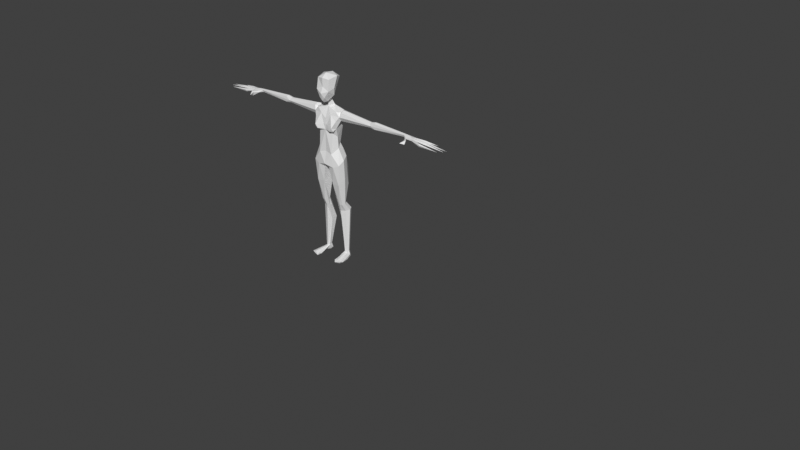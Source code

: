 # Source: mannequin.blend  (saved by Blender 3.6.13; exported with 4.5.12 LTS)
import bpy
from mathutils import Matrix  # noqa: F401  (used for matrix-valued properties, if any)

bpy.ops.wm.read_factory_settings(use_empty=True)
scene = bpy.context.scene
scene.name = 'Scene'

# ---- collections
col_collection = bpy.data.collections.new('Collection'); scene.collection.children.link(col_collection)
col_reference = bpy.data.collections.new('Reference'); scene.collection.children.link(col_reference)

# ---- materials (node trees are filled in below, after node groups)
mat_material = bpy.data.materials.new('Material')
mat_material.alpha_threshold = 0.0
mat_material.use_transparent_shadow = False
mat_material.roughness = 0.5
mat_material.line_color = (0.0, 0.0, 0.0, 1.0)

# ---- material node trees
mat_material.use_nodes = True; mat_material.node_tree.nodes.clear()
_N = mat_material.node_tree.nodes; _L = mat_material.node_tree.links
n0 = _N.new('ShaderNodeOutputMaterial'); n0.name = 'Material Output'; n0.location = (300, 300)
n1 = _N.new('ShaderNodeBsdfPrincipled'); n1.name = 'Principled BSDF'; n1.location = (10, 300)
n1.inputs[3].default_value = 1.45
_L.new(n1.outputs[0], n0.inputs[0])
n0.is_active_output = True

# ---- world
world_world = bpy.data.worlds.new('World'); scene.world = world_world
world_world.use_nodes = True; world_world.node_tree.nodes.clear()
_N = world_world.node_tree.nodes; _L = world_world.node_tree.links
n0 = _N.new('ShaderNodeOutputWorld'); n0.name = 'World Output'; n0.location = (300, 300)
n1 = _N.new('ShaderNodeBackground'); n1.name = 'Background'; n1.location = (10, 300)
n1.inputs[0].default_value = (0.05088, 0.05088, 0.05088, 1.0)
_L.new(n1.outputs[0], n0.inputs[0])
n0.is_active_output = True
world_world.color = (0.05088, 0.05088, 0.05088)
world_world.use_sun_shadow = False
world_world.sun_shadow_jitter_overblur = 0.0

# ---- meshes
me_body = bpy.data.meshes.new('body')
me_body.from_pydata([(0.05531, -0.06908, 0.05521), (0.0, 0.02506, -0.05442), (0.1103, 0.03498, 0.3279), (0.0, -0.02573, 0.4054), (0.04232, 0.043, 0.3846), (0.0, 0.01173, 0.4584), (0.0, 0.03212, 0.5146), (0.04437, 0.05261, 0.6177), (0.07468, -0.01598, -0.3621), (0.04521, 0.03141, -0.406), (0.0883, -0.1011, -0.8004), (0.08184, -0.09255, -0.7836), (0.6794, 0.00588, 0.361), (0.7689, -0.01627, 0.339), (0.429, 0.01818, 0.3295), (0.7655, 0.0207, 0.3377), (0.9879, -0.03498, 0.3202), (1.026, 0.02086, 0.3177), (0.115, -0.03895, 0.3479), (0.06157, -0.05224, 0.2156), (0.05009, 0.01412, -0.346), (0.06719, 0.06976, 0.03249), (0.06844, 0.001288, -0.4133), (0.115, 0.06635, -0.3949), (0.09722, -0.001478, -0.7933), (0.0882, 0.01706, -0.7615), (0.1254, -0.02892, 0.3821), (0.1012, 0.02881, 0.383), (0.4271, -0.0182, 0.37), (0.4271, 0.0182, 0.37), (0.429, -0.01818, 0.3295), (0.8616, -0.007936, 0.3254), (0.7658, -0.001499, 0.3388), (0.8739, -4.062e-05, 0.3345), (0.08959, -0.02508, 0.09967), (0.1122, 0.02936, 0.03149), (0.08464, 0.02641, 0.08903), (0.03283, 0.07837, -0.02276), (0.0, 0.03751, 0.1289), (0.1155, -0.05752, -0.02292), (0.0, -0.08216, -0.02614), (0.07978, 0.04117, 0.2818), (0.0, 0.04007, 0.1917), (0.08059, -0.02166, 0.1845), (0.0, -0.06278, 0.2374), (0.1027, 0.02143, -0.7632), (0.08503, -0.07249, 0.24), (0.108, 0.04086, 0.3558), (0.09001, -0.04466, 0.2559), (0.07606, -0.08547, 0.2652), (0.0836, -0.04008, 0.3813), (0.7126, -0.02828, 0.3495), (0.1089, -0.01492, 0.3759), (0.7136, -0.02775, 0.3403), (0.1102, 0.05451, -0.7985), (0.118, 0.03684, -0.7805), (0.102, 0.05287, -0.7538), (0.7597, 0.02108, 0.3472), (0.07549, 0.02579, -0.7601), (0.07513, -0.07135, -0.7932), (0.1308, -0.006106, -0.7993), (0.08251, 0.03982, -0.7999), (0.07051, 0.0552, -0.7859), (0.0889, 0.06751, -0.7847), (0.02899, 0.0145, 0.4111), (0.6774, 0.01059, 0.3462), (0.0, 0.03002, 0.4055), (0.8702, 0.01985, 0.3384), (0.7693, 0.008822, 0.3376), (0.6837, -0.004748, 0.3409), (0.7589, -0.01563, 0.3525), (0.6846, -0.01019, 0.3561), (0.1282, -0.001634, 0.3939), (0.763, -0.02588, 0.3381), (0.8417, -0.04333, 0.3322), (0.7061, -0.02861, 0.3385), (0.1176, 0.01156, 0.313), (0.1148, -0.02165, 0.3161), (0.129, -0.08967, -0.7995), (0.1111, -0.09288, -0.7755), (0.7215, -0.1056, 0.3364), (0.1405, -0.09197, -0.7835), (0.0, -0.07876, 0.6265), (0.0, 0.06213, 0.6059), (0.06323, 0.007528, 0.6343), (0.9283, 0.05487, 0.3211), (0.06466, 0.02026, 0.126), (0.01811, -0.007269, 0.4597), (0.0, -0.01725, 0.4557), (0.01937, -0.0507, 0.449), (0.0, -0.06567, 0.4429), (0.05661, -0.0205, 0.4985), (0.05081, -0.06674, 0.6195), (0.0972, -0.01116, -0.3564), (0.09548, 0.03194, -0.3418), (0.06345, 0.03137, -0.3455), (0.06901, -0.0694, -0.04482), (0.0193, -0.059, -0.05564), (0.1108, 0.04612, -0.193), (0.006498, 0.02198, -0.08969), (0.1308, -0.01942, 0.01109), (0.04783, 0.00696, -0.4041), (0.1034, 0.0151, -0.4099), (0.1113, 0.006565, -0.3512), (0.1115, 0.03402, -0.7452), (0.06818, 0.05782, -0.4049), (0.0743, 0.04523, -0.7502), (0.1268, 0.0398, -0.4019), (0.146, -0.0757, -0.7921), (0.3829, -0.01515, 0.3331), (0.4065, -5.026e-05, 0.3251), (0.3923, -0.02271, 0.3484), (0.3827, -0.01521, 0.3633), (0.4225, -0.0001158, 0.3778), (0.3827, 0.01521, 0.3633), (0.383, 6.601e-06, 0.369), (0.397, 0.0231, 0.3486), (0.3829, 0.01515, 0.3331), (0.7271, -0.0653, 0.3443), (0.7465, -0.08286, 0.3261), (0.745, -0.0641, 0.3512), (0.8354, -0.02656, 0.3349), (0.8354, -0.03789, 0.3198), (0.8297, -0.0371, 0.3429), (0.772, 0.0008407, 0.345), (0.86, -0.01777, 0.3353), (0.868, -0.007911, 0.3431), (0.7663, 0.01293, 0.3481), (0.8887, 0.027, 0.3299), (0.8833, 0.01379, 0.3176), (0.8228, 0.0427, 0.3321), (0.8277, 0.03265, 0.322), (0.8369, 0.03719, 0.3388), (0.7357, -0.06294, 0.3166), (1.026, -0.005287, 0.3179), (0.0, -0.07762, 0.561), (0.0, 0.06201, 0.07166), (0.0291, 0.08668, 0.01892), (0.0, 0.05239, -0.01534), (0.03647, 0.07216, 0.07334), (0.04258, 0.05653, -0.1876), (0.0, -0.06164, 0.06953), (0.0, -0.05793, 0.322), (0.04479, -0.05313, 0.352), (0.0561, -0.08363, 0.2386), (0.0952, -0.0558, 0.3127), (-0.01511, -0.06323, 0.2769), (0.01511, -0.06323, 0.2769), (0.0, 0.05014, 0.3733), (0.0, 0.0558, 0.312), (0.0438, 0.02057, 0.5542), (0.0, -0.08232, 0.4559), (0.02182, -0.08667, 0.4821), (0.06525, -0.02821, 0.5509), (0.05556, -0.07795, 0.5354), (0.0, -0.09749, 0.5147), (0.0, -0.03766, 0.6556), (0.0, 0.03049, 0.6478), (0.0, 0.05439, 0.5375), (0.7303, -0.005744, 0.3391), (0.7261, 0.001558, 0.3587), (0.7274, -0.01593, 0.3525), (0.05274, 0.03601, -0.5355), (0.04496, 0.07614, -0.521), (0.07816, 0.08393, -0.509), (0.8826, 0.008707, 0.3328), (0.8377, 0.03022, 0.3302), (0.7631, -0.02489, 0.3494), (0.0912, 0.0667, -0.0594), (0.1019, -0.05024, -0.1852), (0.04289, -0.04839, -0.1862), (0.1301, -0.01094, -0.1319), (0.1166, 0.02753, -0.069), (0.03742, 0.07805, -0.06809), (-0.05531, -0.06908, 0.05521), (-0.1103, 0.03498, 0.3279), (-0.04232, 0.043, 0.3846), (-0.04437, 0.05261, 0.6177), (-0.07468, -0.01598, -0.3621), (-0.04521, 0.03141, -0.406), (-0.0883, -0.1011, -0.8004), (-0.08184, -0.09255, -0.7836), (-0.6794, 0.00588, 0.361), (-0.7689, -0.01627, 0.339), (-0.429, 0.01818, 0.3295), (-0.7655, 0.0207, 0.3377), (-0.9879, -0.03498, 0.3202), (-1.026, 0.02086, 0.3177), (-0.115, -0.03895, 0.3479), (-0.06157, -0.05224, 0.2156), (-0.05009, 0.01412, -0.346), (-0.06719, 0.06976, 0.03249), (-0.06844, 0.001288, -0.4133), (-0.115, 0.06635, -0.3949), (-0.09722, -0.001478, -0.7933), (-0.0882, 0.01706, -0.7615), (-0.1254, -0.02892, 0.3821), (-0.1012, 0.02881, 0.383), (-0.4271, -0.0182, 0.37), (-0.4271, 0.0182, 0.37), (-0.429, -0.01818, 0.3295), (-0.8616, -0.007936, 0.3254), (-0.7658, -0.001499, 0.3388), (-0.8739, -4.062e-05, 0.3345), (-0.08959, -0.02508, 0.09967), (-0.1122, 0.02936, 0.03149), (-0.08464, 0.02641, 0.08903), (-0.03283, 0.07837, -0.02276), (-0.1155, -0.05752, -0.02292), (-0.07978, 0.04117, 0.2818), (-0.08059, -0.02166, 0.1845), (-0.1027, 0.02143, -0.7632), (-0.08503, -0.07249, 0.24), (-0.108, 0.04086, 0.3558), (-0.09001, -0.04466, 0.2559), (-0.07606, -0.08547, 0.2652), (-0.0836, -0.04008, 0.3813), (-0.7126, -0.02828, 0.3495), (-0.1089, -0.01492, 0.3759), (-0.7136, -0.02775, 0.3403), (-0.1102, 0.05451, -0.7985), (-0.118, 0.03684, -0.7805), (-0.102, 0.05287, -0.7538), (-0.7597, 0.02108, 0.3472), (-0.07549, 0.02579, -0.7601), (-0.07513, -0.07135, -0.7932), (-0.1308, -0.006106, -0.7993), (-0.08251, 0.03982, -0.7999), (-0.07051, 0.0552, -0.7859), (-0.0889, 0.06751, -0.7847), (-0.02899, 0.0145, 0.4111), (-0.6774, 0.01059, 0.3462), (-0.8702, 0.01985, 0.3384), (-0.7693, 0.008822, 0.3376), (-0.6837, -0.004748, 0.3409), (-0.7589, -0.01563, 0.3525), (-0.6846, -0.01019, 0.3561), (-0.1282, -0.001634, 0.3939), (-0.763, -0.02588, 0.3381), (-0.8417, -0.04333, 0.3322), (-0.7061, -0.02861, 0.3385), (-0.1176, 0.01156, 0.313), (-0.1148, -0.02165, 0.3161), (-0.129, -0.08967, -0.7995), (-0.1111, -0.09288, -0.7755), (-0.7215, -0.1056, 0.3364), (-0.1405, -0.09197, -0.7835), (-0.06323, 0.007528, 0.6343), (-0.9283, 0.05487, 0.3211), (-0.06466, 0.02026, 0.126), (-0.01811, -0.007269, 0.4597), (-0.01937, -0.0507, 0.449), (-0.05661, -0.0205, 0.4985), (-0.05081, -0.06674, 0.6195), (-0.0972, -0.01116, -0.3564), (-0.09548, 0.03194, -0.3418), (-0.06345, 0.03137, -0.3455), (-0.06901, -0.0694, -0.04482), (-0.0193, -0.059, -0.05564), (-0.1108, 0.04612, -0.193), (-0.006498, 0.02198, -0.08969), (-0.1308, -0.01942, 0.01109), (-0.04783, 0.00696, -0.4041), (-0.1034, 0.0151, -0.4099), (-0.1113, 0.006565, -0.3512), (-0.1115, 0.03402, -0.7452), (-0.06818, 0.05782, -0.4049), (-0.0743, 0.04523, -0.7502), (-0.1268, 0.0398, -0.4019), (-0.146, -0.0757, -0.7921), (-0.3829, -0.01515, 0.3331), (-0.4065, -5.026e-05, 0.3251), (-0.3923, -0.02271, 0.3484), (-0.3827, -0.01521, 0.3633), (-0.4225, -0.0001158, 0.3778), (-0.3827, 0.01521, 0.3633), (-0.383, 6.601e-06, 0.369), (-0.397, 0.0231, 0.3486), (-0.3829, 0.01515, 0.3331), (-0.7271, -0.0653, 0.3443), (-0.7465, -0.08286, 0.3261), (-0.745, -0.0641, 0.3512), (-0.8354, -0.02656, 0.3349), (-0.8354, -0.03789, 0.3198), (-0.8297, -0.0371, 0.3429), (-0.772, 0.0008407, 0.345), (-0.86, -0.01777, 0.3353), (-0.868, -0.007911, 0.3431), (-0.7663, 0.01293, 0.3481), (-0.8887, 0.027, 0.3299), (-0.8833, 0.01379, 0.3176), (-0.8228, 0.0427, 0.3321), (-0.8277, 0.03265, 0.322), (-0.8369, 0.03719, 0.3388), (-0.7357, -0.06294, 0.3166), (-1.026, -0.005287, 0.3179), (-0.0291, 0.08668, 0.01892), (-0.03647, 0.07216, 0.07334), (-0.04258, 0.05653, -0.1876), (-0.04479, -0.05313, 0.352), (-0.0561, -0.08363, 0.2386), (-0.0952, -0.0558, 0.3127), (-0.0438, 0.02057, 0.5542), (-0.02182, -0.08667, 0.4821), (-0.06525, -0.02821, 0.5509), (-0.05556, -0.07795, 0.5354), (-0.7303, -0.005744, 0.3391), (-0.7261, 0.001558, 0.3587), (-0.7274, -0.01593, 0.3525), (-0.05274, 0.03601, -0.5355), (-0.04496, 0.07614, -0.521), (-0.07816, 0.08393, -0.509), (-0.8826, 0.008707, 0.3328), (-0.8377, 0.03022, 0.3302), (-0.7631, -0.02489, 0.3494), (-0.0912, 0.0667, -0.0594), (-0.1019, -0.05024, -0.1852), (-0.04289, -0.04839, -0.1862), (-0.1301, -0.01094, -0.1319), (-0.1166, 0.02753, -0.069), (-0.03742, 0.07805, -0.06809)], [], [(35, 34, 100), (36, 35, 21), (36, 21, 139), (23, 107, 104), (54, 56, 55), (105, 23, 164), (96, 40, 97), (162, 22, 101), (58, 162, 106), (104, 102, 45), (25, 102, 22), (56, 104, 55), (105, 94, 23), (105, 20, 95), (41, 48, 43), (107, 23, 103), (102, 103, 93), (102, 8, 22), (9, 101, 20), (98, 172, 171), (98, 168, 172), (99, 97, 1), (99, 140, 95), (140, 168, 98), (93, 169, 8), (103, 169, 93), (84, 153, 150), (135, 155, 154), (6, 87, 5), (89, 88, 87), (88, 3, 87), (87, 64, 5), (3, 64, 87), (44, 0, 19), (41, 43, 86), (19, 34, 43), (42, 86, 38), (49, 48, 145), (48, 46, 19), (63, 54, 61), (63, 61, 62), (27, 64, 50), (37, 138, 137), (149, 148, 2), (123, 73, 74), (148, 4, 47), (2, 148, 47), (66, 64, 4), (2, 76, 41), (77, 48, 41), (26, 52, 18), (72, 27, 52), (156, 82, 92), (50, 3, 143), (50, 18, 52), (50, 52, 27), (144, 147, 44), (24, 61, 60), (54, 55, 60), (0, 39, 34), (39, 100, 34), (70, 127, 160), (12, 57, 65), (57, 15, 65), (32, 15, 68), (62, 106, 63), (63, 56, 54), (126, 70, 125), (11, 10, 79), (10, 78, 81), (71, 75, 51), (53, 75, 159), (53, 159, 73), (24, 58, 62), (25, 58, 59), (62, 58, 106), (78, 24, 60), (10, 59, 24), (78, 108, 81), (79, 45, 25), (79, 25, 11), (60, 55, 108), (81, 55, 45), (14, 110, 117), (111, 109, 30), (28, 113, 112), (114, 115, 113), (116, 114, 29), (117, 47, 116), (109, 76, 110), (117, 76, 2), (111, 26, 18), (109, 18, 77), (114, 72, 115), (112, 72, 26), (47, 27, 114), (69, 30, 110), (113, 28, 71), (14, 116, 65), (12, 116, 29), (69, 14, 65), (69, 71, 30), (119, 133, 120), (80, 133, 119), (80, 119, 120), (122, 13, 121), (74, 73, 122), (121, 13, 70), (31, 13, 32), (125, 13, 31), (129, 165, 32), (126, 124, 70), (33, 31, 124), (129, 32, 68), (128, 68, 127), (128, 129, 68), (127, 68, 166), (132, 57, 127), (118, 75, 133), (118, 51, 75), (120, 53, 51), (16, 74, 122), (33, 126, 134), (134, 126, 125), (134, 31, 33), (17, 128, 67), (17, 129, 128), (17, 67, 165), (15, 131, 68), (85, 131, 130), (85, 166, 131), (86, 34, 36), (35, 36, 34), (21, 37, 137), (104, 107, 102), (106, 163, 164), (56, 23, 104), (162, 101, 9), (56, 164, 23), (25, 45, 102), (58, 25, 162), (45, 55, 104), (105, 95, 94), (105, 9, 20), (19, 43, 48), (103, 23, 94), (102, 107, 103), (102, 93, 8), (22, 8, 101), (37, 99, 1), (171, 103, 98), (94, 140, 98), (95, 20, 99), (94, 98, 103), (20, 170, 99), (8, 170, 101), (92, 154, 153), (158, 150, 6), (92, 82, 135), (91, 89, 87), (6, 91, 87), (89, 90, 88), (5, 64, 66), (44, 141, 0), (19, 0, 34), (43, 34, 86), (42, 41, 86), (49, 46, 48), (50, 64, 3), (21, 137, 139), (4, 64, 27), (149, 41, 42), (51, 53, 73), (66, 4, 148), (41, 76, 77), (26, 72, 52), (156, 92, 84), (7, 157, 84), (40, 96, 0), (50, 143, 18), (46, 49, 144), (61, 54, 60), (61, 24, 62), (123, 70, 167), (160, 127, 12), (0, 96, 39), (12, 127, 57), (71, 161, 160), (124, 127, 70), (73, 32, 13), (63, 106, 56), (67, 127, 124), (81, 79, 10), (75, 71, 69), (69, 15, 159), (24, 59, 58), (78, 10, 24), (10, 11, 59), (78, 60, 108), (11, 25, 59), (79, 81, 45), (81, 108, 55), (30, 109, 110), (111, 28, 112), (29, 114, 113), (112, 113, 115), (116, 14, 117), (114, 116, 47), (109, 77, 76), (117, 110, 76), (111, 112, 26), (109, 111, 18), (114, 27, 72), (112, 115, 72), (117, 2, 47), (69, 110, 14), (71, 28, 111), (30, 71, 111), (113, 12, 29), (12, 65, 116), (12, 113, 71), (133, 80, 118), (80, 120, 118), (122, 73, 13), (123, 121, 70), (125, 70, 13), (126, 33, 124), (124, 31, 32), (166, 132, 127), (67, 128, 127), (130, 131, 15), (130, 15, 57), (133, 75, 53), (118, 120, 51), (120, 133, 53), (16, 121, 123), (121, 16, 122), (74, 16, 123), (134, 125, 31), (17, 165, 129), (85, 130, 132), (85, 132, 166), (37, 1, 138), (137, 138, 136), (38, 139, 136), (136, 139, 137), (94, 95, 140), (1, 97, 40), (0, 141, 40), (142, 146, 147), (19, 144, 44), (143, 3, 142), (142, 147, 143), (18, 143, 145), (145, 143, 49), (77, 18, 145), (46, 144, 19), (144, 49, 147), (147, 146, 44), (143, 147, 49), (4, 27, 47), (149, 2, 41), (145, 48, 77), (154, 152, 89), (152, 151, 89), (153, 154, 91), (150, 153, 91), (6, 150, 91), (154, 155, 152), (92, 153, 84), (150, 7, 84), (154, 92, 135), (91, 154, 89), (89, 151, 90), (152, 155, 151), (7, 83, 157), (84, 157, 156), (7, 150, 158), (158, 83, 7), (160, 12, 71), (159, 75, 69), (159, 32, 73), (69, 65, 15), (51, 161, 71), (160, 161, 70), (56, 106, 164), (163, 162, 9), (163, 105, 164), (162, 25, 22), (106, 162, 163), (68, 131, 166), (165, 67, 124), (32, 165, 124), (132, 130, 57), (51, 73, 167), (167, 161, 51), (167, 73, 123), (167, 70, 161), (169, 39, 96), (170, 169, 96), (171, 172, 100), (168, 37, 21), (169, 171, 39), (170, 96, 97), (172, 35, 100), (99, 170, 97), (168, 35, 172), (173, 99, 37), (139, 86, 36), (171, 100, 39), (205, 261, 204), (206, 191, 205), (206, 297, 191), (193, 265, 268), (220, 221, 222), (266, 311, 193), (257, 258, 40), (309, 262, 192), (224, 267, 309), (265, 211, 263), (195, 192, 263), (222, 221, 265), (266, 193, 255), (266, 256, 190), (209, 210, 214), (268, 264, 193), (263, 254, 264), (263, 192, 178), (179, 190, 262), (259, 318, 319), (259, 319, 315), (260, 1, 258), (298, 260, 256), (315, 298, 259), (254, 178, 316), (264, 316, 318), (247, 302, 304), (135, 305, 155), (6, 5, 250), (251, 250, 88), (88, 250, 3), (250, 5, 230), (3, 250, 230), (44, 189, 174), (209, 249, 210), (189, 210, 204), (42, 38, 249), (215, 301, 214), (214, 189, 212), (229, 227, 220), (229, 228, 227), (197, 216, 230), (207, 296, 138), (149, 175, 148), (284, 239, 238), (148, 213, 176), (175, 213, 148), (66, 176, 230), (175, 209, 241), (242, 209, 214), (196, 188, 218), (237, 218, 197), (156, 253, 82), (216, 299, 3), (216, 218, 188), (216, 197, 218), (300, 44, 146), (194, 226, 227), (220, 226, 221), (174, 204, 208), (208, 204, 261), (235, 307, 288), (182, 231, 223), (223, 231, 185), (202, 233, 185), (228, 229, 267), (229, 220, 222), (287, 286, 235), (181, 244, 180), (180, 246, 243), (236, 217, 240), (219, 306, 240), (219, 238, 306), (194, 228, 224), (195, 225, 224), (228, 267, 224), (243, 226, 194), (180, 194, 225), (243, 246, 269), (244, 195, 211), (244, 181, 195), (226, 269, 221), (246, 211, 221), (184, 278, 271), (272, 200, 270), (198, 273, 274), (275, 274, 276), (277, 199, 275), (278, 277, 213), (270, 271, 241), (278, 175, 241), (272, 188, 196), (270, 242, 188), (275, 276, 237), (273, 196, 237), (213, 275, 197), (234, 271, 200), (274, 236, 198), (184, 231, 277), (182, 199, 277), (234, 231, 184), (234, 200, 236), (280, 281, 294), (245, 280, 294), (245, 281, 280), (283, 282, 183), (239, 283, 238), (282, 235, 183), (201, 202, 183), (286, 201, 183), (290, 202, 312), (287, 235, 285), (203, 285, 201), (290, 233, 202), (289, 288, 233), (289, 233, 290), (288, 313, 233), (293, 288, 223), (279, 294, 240), (279, 240, 217), (281, 217, 219), (186, 283, 239), (203, 295, 287), (295, 286, 287), (295, 203, 201), (187, 232, 289), (187, 289, 290), (187, 312, 232), (185, 233, 292), (248, 291, 292), (248, 292, 313), (249, 206, 204), (205, 204, 206), (191, 296, 207), (265, 263, 268), (267, 311, 310), (222, 265, 193), (309, 179, 262), (222, 193, 311), (195, 263, 211), (224, 309, 195), (211, 265, 221), (266, 255, 256), (266, 190, 179), (189, 214, 210), (264, 255, 193), (263, 264, 268), (263, 178, 254), (192, 262, 178), (207, 1, 260), (318, 259, 264), (255, 259, 298), (256, 260, 190), (255, 264, 259), (190, 317, 262), (317, 178, 262), (253, 304, 305), (158, 6, 302), (253, 135, 82), (252, 250, 251), (6, 250, 252), (251, 88, 90), (5, 66, 230), (44, 174, 141), (189, 204, 174), (210, 249, 204), (42, 249, 209), (215, 214, 212), (216, 3, 230), (191, 297, 296), (176, 197, 230), (149, 42, 209), (217, 238, 219), (66, 148, 176), (209, 242, 241), (196, 218, 237), (156, 247, 253), (177, 247, 157), (40, 174, 257), (216, 188, 299), (212, 300, 215), (227, 226, 220), (227, 228, 194), (284, 314, 235), (307, 182, 288), (174, 208, 257), (182, 223, 288), (236, 307, 308), (285, 235, 288), (238, 183, 202), (229, 222, 267), (232, 285, 288), (246, 180, 244), (240, 234, 236), (234, 306, 185), (194, 224, 225), (243, 194, 180), (180, 225, 181), (243, 269, 226), (181, 225, 195), (244, 211, 246), (246, 221, 269), (200, 271, 270), (272, 273, 198), (199, 274, 275), (273, 276, 274), (277, 278, 184), (275, 213, 277), (270, 241, 242), (278, 241, 271), (272, 196, 273), (270, 188, 272), (275, 237, 197), (273, 237, 276), (278, 213, 175), (234, 184, 271), (236, 272, 198), (200, 272, 236), (274, 199, 182), (182, 277, 231), (182, 236, 274), (294, 279, 245), (245, 279, 281), (283, 183, 238), (284, 235, 282), (286, 183, 235), (287, 285, 203), (285, 202, 201), (313, 288, 293), (232, 288, 289), (291, 185, 292), (291, 223, 185), (294, 219, 240), (279, 217, 281), (281, 219, 294), (186, 284, 282), (282, 283, 186), (239, 284, 186), (295, 201, 286), (187, 290, 312), (248, 293, 291), (248, 313, 293), (207, 138, 1), (296, 136, 138), (38, 136, 297), (136, 296, 297), (255, 298, 256), (1, 40, 258), (174, 40, 141), (189, 44, 300), (299, 142, 3), (142, 299, 146), (188, 301, 299), (301, 215, 299), (242, 301, 188), (212, 189, 300), (300, 146, 215), (299, 215, 146), (176, 213, 197), (149, 209, 175), (301, 242, 214), (305, 251, 303), (303, 251, 151), (304, 252, 305), (302, 252, 304), (6, 252, 302), (305, 303, 155), (253, 247, 304), (302, 247, 177), (305, 135, 253), (252, 251, 305), (251, 90, 151), (303, 151, 155), (177, 157, 83), (247, 156, 157), (177, 158, 302), (158, 177, 83), (307, 236, 182), (306, 234, 240), (202, 306, 238), (234, 185, 231), (217, 236, 308), (307, 235, 308), (222, 311, 267), (310, 179, 309), (266, 310, 311), (309, 192, 195), (267, 310, 309), (233, 313, 292), (312, 285, 232), (202, 285, 312), (293, 223, 291), (217, 314, 238), (314, 217, 308), (314, 284, 238), (314, 308, 235), (316, 257, 208), (317, 257, 316), (318, 261, 319), (315, 207, 320), (316, 208, 318), (317, 258, 257), (319, 261, 205), (260, 258, 317), (205, 315, 319), (320, 207, 260), (249, 297, 206), (318, 208, 261), (99, 173, 140), (140, 173, 168), (103, 171, 169), (20, 101, 170), (8, 169, 170), (159, 15, 32), (163, 9, 105), (168, 173, 37), (168, 21, 35), (139, 38, 86), (298, 320, 260), (315, 320, 298), (264, 254, 316), (190, 260, 317), (317, 316, 178), (202, 185, 306), (266, 179, 310), (315, 191, 207), (205, 191, 315), (249, 38, 297)])
me_body.materials.append(mat_material)
me_body.use_mirror_x = True
me_body.update()
me_cube_002 = bpy.data.meshes.new('Cube.002')
me_cube_002.from_pydata([(0.0, -0.1273, -0.02739), (0.0, -0.08147, 0.2742), (0.1833, 0.002721, 0.028), (0.0, 1.344e-07, 0.9172), (0.2508, 1.336e-07, 0.8925), (0.0, 1.344e-07, 0.9987), (0.0, 1.344e-07, 1.188), (0.0, -0.1422, 1.246), (0.0, 1.344e-07, 1.686), (0.2149, 0.01867, -0.9217), (0.2137, 0.09252, -0.9507), (0.2313, 0.09252, -1.949), (0.2313, -0.2722, -1.992), (0.2313, 0.1566, -1.992), (1.707, 1.38e-07, 0.8778), (1.914, -0.01481, 0.8637), (0.9777, 1.337e-07, 0.8697), (1.023, 1.34e-07, 0.8742), (1.771, -0.06636, 0.8583), (1.816, -0.1392, 0.854), (1.773, 0.008313, 0.8581), (1.915, 0.02904, 0.8636), (1.909, 0.07884, 0.8642), (1.794, -0.1732, 0.8561), (1.905, -0.05466, 0.8646), (1.978, -0.06493, 0.8386), (1.981, -0.01531, 0.8383), (2.004, 0.03037, 0.8361), (1.974, 0.07867, 0.8389), (1.81, -0.1107, 0.8545), (2.133, -0.06585, 0.8239), (2.175, -0.01406, 0.8198), (2.178, 0.03054, 0.8196), (2.115, 0.07992, 0.8255), (0.2047, -0.2378, 0.7144)], [(0, 1), (2, 0), (1, 3), (3, 4), (3, 5), (5, 6), (6, 7), (7, 8), (9, 2), (10, 9), (11, 10), (12, 11), (11, 13), (16, 17), (16, 4), (17, 14), (29, 19), (20, 15), (14, 20), (20, 18), (20, 21), (20, 22), (19, 23), (20, 24), (24, 25), (15, 26), (21, 27), (22, 28), (18, 29), (25, 30), (26, 31), (27, 32), (28, 33), (3, 34)], [])
_uv = me_cube_002.uv_layers.new(name='UVMap')
_uv.uv.foreach_set('vector', [])
me_cube_002.materials.append(mat_material)
me_cube_002.use_mirror_x = True
me_cube_002.use_mirror_vertex_groups = False
me_cube_002.update()
arm_armature = bpy.data.armatures.new('Armature')  # bones are not reproduced

# ---- objects
ob_body = bpy.data.objects.new('body', me_body)
ob_skeleton = bpy.data.objects.new('skeleton', arm_armature)
ob_backup = bpy.data.objects.new('Backup', me_cube_002)
ob_empty = bpy.data.objects.new('Empty', None)

# ---- transforms, parenting, visibility, modifiers, constraints
ob_body.parent = ob_skeleton
ob_body.location = (0.0, 0.0, 0.0)
ob_body.lock_rotations_4d = False
ob_body.empty_display_type = 'ARROWS'
ob_body.lineart.crease_threshold = 0.0
ob_body.use_mesh_mirror_x = True
_vg = ob_body.vertex_groups.new(name='Right Shin')
for _i, _w in zip([178, 179, 190, 192, 193, 194, 195, 211, 220, 221, 222, 224, 225, 226, 227, 228, 229, 254, 256, 262, 263, 265, 266, 267, 268, 309, 310, 311], [0.1085, 0.8782, 0.1051, 0.9692, 0.9487, 0.1351, 0.9886, 0.9929, 0.9767, 0.9353, 0.9993, 0.9745, 0.06186, 0.2081, 0.8877, 1.023, 0.9962, 0.0314, 0.04287, 0.7289, 0.9848, 0.9992, 0.9283, 0.9961, 0.9545, 0.9941, 0.9909, 0.9854]): _vg.add([_i], _w, 'REPLACE')
_vg = ob_body.vertex_groups.new(name='Right Thigh')
for _i, _w in zip([1, 37, 40, 96, 97, 99, 136, 137, 138, 139, 141, 173, 174, 178, 179, 190, 191, 192, 193, 204, 205, 206, 207, 208, 210, 249, 254, 255, 256, 257, 258, 259, 260, 261, 262, 264, 266, 268, 296, 297, 298, 315, 316, 317, 318, 319, 320], [0.2611, 0.06317, 0.236, 0.01274, 0.09425, 0.05935, 0.06855, 0.05291, 0.1684, 0.007182, 0.01943, 0.004701, 0.132, 0.8909, 0.1225, 0.8957, 0.6543, 0.01226, 0.05141, 0.124, 0.8587, 0.23, 0.6321, 0.9243, 0.002041, 0.05296, 0.9591, 0.9792, 0.9567, 0.8641, 0.7006, 0.9947, 0.8405, 0.9089, 0.273, 0.976, 0.072, 0.04111, 0.337, 0.1757, 0.96, 0.9483, 1.001, 1.026, 0.9972, 0.9862, 0.8757]): _vg.add([_i], _w, 'REPLACE')
_vg = ob_body.vertex_groups.new(name='Back')
for _i, _w in zip([0, 1, 19, 21, 34, 35, 36, 37, 38, 39, 40, 41, 42, 43, 44, 46, 48, 49, 86, 96, 97, 99, 100, 136, 137, 138, 139, 141, 144, 145, 146, 147, 149, 168, 173, 174, 189, 191, 204, 205, 206, 207, 208, 209, 210, 212, 214, 215, 249, 257, 258, 260, 261, 296, 297, 300, 301, 315, 320], [0.8355, 0.4829, 0.2152, 0.322, 0.8133, 0.1335, 0.7409, 0.3044, 0.972, 0.06712, 0.5267, 0.1104, 0.9411, 0.6293, 0.07093, 0.1078, 0.1171, 0.06631, 0.9012, 0.1055, 0.2085, 0.1112, 0.08406, 0.8593, 0.6083, 0.6635, 0.7896, 0.8818, 0.09579, 0.004683, 0.00558, 0.00558, 0.0343, 0.03686, 0.09869, 0.8355, 0.2152, 0.322, 0.8133, 0.1335, 0.7409, 0.3044, 0.06712, 0.1104, 0.6293, 0.1078, 0.1171, 0.06631, 0.9012, 0.1055, 0.2085, 0.1112, 0.08406, 0.6083, 0.7896, 0.09579, 0.004683, 0.03686, 0.09869]): _vg.add([_i], _w, 'REPLACE')
_vg = ob_body.vertex_groups.new(name='Upper Back')
for _i, _w in zip([2, 3, 4, 18, 19, 27, 34, 41, 42, 43, 44, 46, 47, 48, 49, 50, 52, 64, 66, 76, 77, 86, 88, 141, 142, 143, 144, 145, 146, 147, 148, 149, 175, 176, 188, 189, 197, 204, 209, 210, 212, 213, 214, 215, 216, 218, 230, 241, 242, 249, 299, 300, 301], [0.06248, 0.9472, 0.8762, 0.2985, 0.7227, 0.04231, 0.04887, 0.641, 0.03679, 0.2982, 0.9011, 0.9102, 0.03383, 0.8313, 0.9027, 0.8981, 0.006452, 0.9186, 0.9229, 0.2751, 0.2999, 0.02988, 0.05365, 0.04362, 0.9773, 0.9231, 0.89, 0.9507, 0.9731, 0.9731, 0.953, 0.9995, 0.06248, 0.8762, 0.2985, 0.7227, 0.04231, 0.04887, 0.641, 0.2982, 0.9102, 0.03383, 0.8313, 0.9027, 0.8981, 0.006452, 0.9186, 0.2751, 0.2999, 0.02988, 0.9231, 0.89, 0.9507]): _vg.add([_i], _w, 'REPLACE')
_vg = ob_body.vertex_groups.new(name='Bicep.l')
for _i, _w in zip([2, 3, 4, 18, 19, 26, 27, 41, 43, 44, 46, 47, 48, 49, 50, 52, 64, 66, 72, 76, 77, 86, 142, 143, 144, 145, 146, 147, 148, 149, 176, 189, 209, 210, 212, 214, 215, 230, 299, 300, 301], [0.977, 0.0, 0.0998, 0.8, 0.02965, 0.9759, 0.9738, 0.09641, 0.0002742, 0.0, 0.09942, 0.9729, 0.0999, 0.09957, 0.6504, 0.8001, 0.07671, 0.03587, 0.9723, 0.8, 0.8, 0.0, 0.0005514, 0.08718, 0.04724, 0.09546, 0.0, 0.004744, 0.1, 0.009663, 0.0, 0.0, 0.0, 0.0, 0.0, 0.0, 0.0, 0.0, 0.0, 0.0, 0.0]): _vg.add([_i], _w, 'REPLACE')
_vg = ob_body.vertex_groups.new(name='Forearm.l')
for _i, _w in zip([12, 14, 28, 29, 30, 65, 69, 109, 110, 111, 112, 113, 114, 115, 116, 117], [0.1151, 0.9953, 0.9725, 0.9768, 0.9666, 0.8404, 0.0326, 0.9907, 1.036, 1.022, 0.9952, 0.9929, 0.9933, 0.9963, 1.019, 0.9862]): _vg.add([_i], _w, 'REPLACE')
_vg = ob_body.vertex_groups.new(name='Handl.l')
for _i, _w in zip([12, 13, 28, 29, 30, 32, 51, 65, 68, 69, 70, 71, 124, 159, 160, 161], [0.8922, 0.03159, 0.006759, 0.001124, 0.02796, 0.6527, 0.02052, 0.1597, 0.05055, 0.957, 0.02814, 0.9804, 0.108, 0.9065, 0.8688, 0.6544]): _vg.add([_i], _w, 'REPLACE')
_vg = ob_body.vertex_groups.new(name='Middle Finger.l')
for _i, _w in zip([31, 32, 33, 70, 124, 125, 126, 127], [0.4941, 0.163, 0.06397, 0.07322, 0.7622, 0.8363, 0.0646, 0.02808]): _vg.add([_i], _w, 'REPLACE')
_vg = ob_body.vertex_groups.new(name='Middle Finger Tip.l')
for _i, _w in zip([31, 33, 125, 126, 134], [0.5059, 0.9379, 0.1576, 0.9373, 1.055]): _vg.add([_i], _w, 'REPLACE')
_vg = ob_body.vertex_groups.new(name='Pointer Finger.l')
for _i, _w in zip([13, 32, 70, 73, 74, 121, 122, 123, 124, 161, 167], [0.926, 0.06988, 0.8783, 0.9926, 0.1888, 0.9774, 0.877, 0.8767, 0.03881, 0.09954, 0.9809]): _vg.add([_i], _w, 'REPLACE')
_vg = ob_body.vertex_groups.new(name='Pointer Finger Tip.l')
for _i, _w in zip([16, 74, 122, 123], [2.296, 0.8113, 0.1229, 0.1233]): _vg.add([_i], _w, 'REPLACE')
_vg = ob_body.vertex_groups.new(name='Ring Finger.l')
for _i, _w in zip([15, 32, 67, 68, 124, 127, 128, 129, 165], [0.005208, 0.09096, 0.8873, 0.8061, 0.003857, 0.08134, 0.1326, 0.1675, 0.899]): _vg.add([_i], _w, 'REPLACE')
_vg = ob_body.vertex_groups.new(name='Ring Finger Tip.l')
for _i, _w in zip([17, 67, 128, 129, 165], [1.045, 0.09932, 0.8767, 0.837, 0.1018]): _vg.add([_i], _w, 'REPLACE')
_vg = ob_body.vertex_groups.new(name='Pinky Finger.l')
for _i, _w in zip([15, 32, 57, 68, 124, 127, 130, 131, 132, 159, 160, 166], [0.9624, 0.005598, 0.9708, 0.1187, 0.05275, 0.8612, 0.9059, 0.8393, 0.0877, 0.02222, 0.07902, 0.0879]): _vg.add([_i], _w, 'REPLACE')
_vg = ob_body.vertex_groups.new(name='Pinky Finger Tip.l')
for _i, _w in zip([85, 130, 131, 132, 166], [2.768, 0.09281, 0.1523, 0.9119, 0.9121]): _vg.add([_i], _w, 'REPLACE')
_vg = ob_body.vertex_groups.new(name='Thumb.l')
for _i, _w in zip([51, 53, 75, 118, 119, 120, 133, 159, 161], [0.9642, 0.987, 0.9841, 0.9758, 0.1915, 0.9465, 0.9152, 0.0227, 0.2228]): _vg.add([_i], _w, 'REPLACE')
_vg = ob_body.vertex_groups.new(name='Thumb Tip.l')
for _i, _w in zip([80, 119, 120, 133], [0.978, 0.8084, 0.05325, 0.08444]): _vg.add([_i], _w, 'REPLACE')
_vg = ob_body.vertex_groups.new(name='Neck')
for _i, _w in zip([5, 6, 64, 66, 87, 88, 89, 90, 91, 151, 152, 153, 154, 155, 230, 250, 251, 252, 303, 304, 305], [0.9638, 0.06889, 0.05136, 0.0339, 0.8629, 0.2902, 0.193, 0.1514, 0.1466, 0.11, 0.08313, 0.005718, 0.01427, 0.03854, 0.05136, 0.8629, 0.193, 0.1466, 0.08313, 0.005718, 0.01427]): _vg.add([_i], _w, 'REPLACE')
_vg = ob_body.vertex_groups.new(name='Head')
for _i, _w in zip([6, 7, 82, 83, 84, 87, 88, 89, 90, 91, 92, 135, 150, 151, 152, 153, 154, 155, 156, 157, 158, 177, 247, 250, 251, 252, 253, 302, 303, 304, 305], [0.9296, 0.9969, 0.9948, 0.9959, 0.9968, 0.1126, 0.6545, 0.7942, 0.8401, 0.8485, 0.9929, 0.9837, 0.9854, 0.8834, 0.9118, 0.9712, 0.9666, 0.9532, 0.9984, 0.9991, 0.9799, 0.9969, 0.9968, 0.1126, 0.7942, 0.8485, 0.9929, 0.9854, 0.9118, 0.9712, 0.9666]): _vg.add([_i], _w, 'REPLACE')
_vg = ob_body.vertex_groups.new(name='Bicep.r')
for _i, _w in zip([3, 66, 142, 146, 148, 149, 175, 176, 188, 189, 196, 197, 209, 210, 212, 213, 214, 215, 216, 218, 230, 237, 241, 242, 249, 299, 300, 301], [0.0, 0.03587, 0.05043, 0.03886, 0.1, 0.009663, 0.977, 0.0998, 0.8, 0.02965, 0.9759, 0.9738, 0.09641, 0.0002742, 0.09942, 0.9729, 0.0999, 0.09957, 0.6504, 0.8001, 0.07671, 0.9723, 0.8, 0.8, 0.0, 0.08718, 0.04724, 0.09546]): _vg.add([_i], _w, 'REPLACE')
_vg = ob_body.vertex_groups.new(name='Forearm.r')
for _i, _w in zip([182, 184, 198, 199, 200, 231, 234, 270, 271, 272, 273, 274, 275, 276, 277, 278], [0.1151, 0.9953, 0.9725, 0.9768, 0.9666, 0.8404, 0.0326, 0.9907, 1.036, 1.022, 0.9952, 0.9929, 0.9933, 0.9963, 1.019, 0.9862]): _vg.add([_i], _w, 'REPLACE')
_vg = ob_body.vertex_groups.new(name='Handl.r')
for _i, _w in zip([182, 183, 198, 199, 200, 202, 217, 231, 233, 234, 235, 236, 285, 306, 307, 308], [0.8922, 0.03159, 0.006759, 0.001124, 0.02796, 0.6527, 0.02052, 0.1597, 0.05055, 0.957, 0.02814, 0.9804, 0.108, 0.9065, 0.8688, 0.6544]): _vg.add([_i], _w, 'REPLACE')
_vg = ob_body.vertex_groups.new(name='Middle Finger.r')
for _i, _w in zip([201, 202, 203, 235, 285, 286, 287, 288], [0.4941, 0.163, 0.06397, 0.07322, 0.7622, 0.8363, 0.0646, 0.02808]): _vg.add([_i], _w, 'REPLACE')
_vg = ob_body.vertex_groups.new(name='Middle Finger Tip.r')
for _i, _w in zip([201, 203, 286, 287, 295], [0.5059, 0.9379, 0.1576, 0.9373, 1.055]): _vg.add([_i], _w, 'REPLACE')
_vg = ob_body.vertex_groups.new(name='Pointer Finger.r')
for _i, _w in zip([183, 202, 235, 238, 239, 282, 283, 284, 285, 308, 314], [0.926, 0.06988, 0.8783, 0.9926, 0.1888, 0.9774, 0.877, 0.8767, 0.03881, 0.09954, 0.9809]): _vg.add([_i], _w, 'REPLACE')
_vg = ob_body.vertex_groups.new(name='Pointer Finger Tip.r')
for _i, _w in zip([186, 239, 283, 284], [2.296, 0.8113, 0.1229, 0.1233]): _vg.add([_i], _w, 'REPLACE')
_vg = ob_body.vertex_groups.new(name='Ring Finger.r')
for _i, _w in zip([185, 202, 232, 233, 285, 288, 289, 290, 312], [0.005208, 0.09096, 0.8873, 0.8061, 0.003857, 0.08134, 0.1326, 0.1675, 0.899]): _vg.add([_i], _w, 'REPLACE')
_vg = ob_body.vertex_groups.new(name='Ring Finger Tip.r')
for _i, _w in zip([187, 232, 289, 290, 312], [1.045, 0.09932, 0.8767, 0.837, 0.1018]): _vg.add([_i], _w, 'REPLACE')
_vg = ob_body.vertex_groups.new(name='Pinky Finger.r')
for _i, _w in zip([185, 202, 223, 233, 285, 288, 291, 292, 293, 306, 307, 313], [0.9624, 0.005598, 0.9708, 0.1187, 0.05275, 0.8612, 0.9059, 0.8393, 0.0877, 0.02222, 0.07902, 0.0879]): _vg.add([_i], _w, 'REPLACE')
_vg = ob_body.vertex_groups.new(name='Pinky Finger Tip.r')
for _i, _w in zip([248, 291, 292, 293, 313], [2.768, 0.09281, 0.1523, 0.9119, 0.9121]): _vg.add([_i], _w, 'REPLACE')
_vg = ob_body.vertex_groups.new(name='Thumb.r')
for _i, _w in zip([217, 219, 240, 279, 280, 281, 294, 306, 308], [0.9642, 0.987, 0.9841, 0.9758, 0.1915, 0.9465, 0.9152, 0.0227, 0.2228]): _vg.add([_i], _w, 'REPLACE')
_vg = ob_body.vertex_groups.new(name='Thumb Tip.r')
for _i, _w in zip([245, 280, 281, 294], [0.978, 0.8084, 0.05325, 0.08444]): _vg.add([_i], _w, 'REPLACE')
_vg = ob_body.vertex_groups.new(name='Left Thigh')
for _i, _w in zip([0, 1, 8, 9, 20, 21, 22, 23, 34, 35, 36, 37, 39, 40, 43, 86, 93, 94, 95, 96, 97, 98, 99, 100, 101, 103, 105, 107, 136, 137, 138, 139, 140, 141, 168, 169, 170, 171, 172, 173, 207, 257, 258, 260, 296, 297, 320], [0.132, 0.2611, 0.8909, 0.1225, 0.8957, 0.6543, 0.01226, 0.05141, 0.124, 0.8587, 0.23, 0.6321, 0.9243, 0.236, 0.002041, 0.05296, 0.9591, 0.9792, 0.9567, 0.8641, 0.7006, 0.9947, 0.8405, 0.9089, 0.273, 0.976, 0.072, 0.04111, 0.06855, 0.337, 0.1684, 0.1757, 0.96, 0.01943, 0.9483, 1.001, 1.026, 0.9972, 0.9862, 0.8757, 0.06317, 0.01274, 0.09425, 0.05935, 0.05291, 0.007182, 0.004701]): _vg.add([_i], _w, 'REPLACE')
_vg = ob_body.vertex_groups.new(name='Left Shin')
for _i, _w in zip([8, 9, 20, 22, 23, 24, 25, 45, 54, 55, 56, 58, 59, 60, 61, 62, 63, 93, 95, 101, 102, 104, 105, 106, 107, 162, 163, 164], [0.1085, 0.8782, 0.1051, 0.9692, 0.9487, 0.1351, 0.9886, 0.9929, 0.9767, 0.9353, 0.9993, 0.9745, 0.06186, 0.2081, 0.8877, 1.023, 0.9962, 0.0314, 0.04287, 0.7289, 0.9848, 0.9992, 0.9283, 0.9961, 0.9545, 0.9941, 0.9909, 0.9854]): _vg.add([_i], _w, 'REPLACE')
_vg = ob_body.vertex_groups.new(name='Left Foot')
for _i, _w in zip([10, 11, 24, 55, 58, 59, 60, 61, 78, 79, 81, 108], [0.9896, 1.008, 0.8649, 0.06476, 0.001114, 0.9382, 0.7919, 0.1123, 0.9997, 0.9858, 1.022, 0.9978]): _vg.add([_i], _w, 'REPLACE')
_vg = ob_body.vertex_groups.new(name='Right Foot')
for _i, _w in zip([180, 181, 194, 221, 224, 225, 226, 227, 243, 244, 246, 269], [0.9896, 1.008, 0.8649, 0.06476, 0.001114, 0.9382, 0.7919, 0.1123, 0.9997, 0.9858, 1.022, 0.9978]): _vg.add([_i], _w, 'REPLACE')
_m = ob_body.modifiers.new('Armature', 'ARMATURE')
_m.object = ob_skeleton
ob_skeleton.location = (0.0, 0.0, 0.0)
ob_skeleton.show_in_front = True
ob_backup.location = (0.0, 0.0, 0.0)
ob_backup.lock_rotations_4d = False
ob_backup.empty_display_type = 'ARROWS'
ob_backup.lineart.crease_threshold = 0.0
ob_backup.use_mesh_mirror_x = True
_m = ob_backup.modifiers.new('Mirror', 'MIRROR')
_m = ob_backup.modifiers.new('Skin', 'SKIN')
_m.use_x_symmetry = False
_m = ob_backup.modifiers.new('Subdivision', 'SUBSURF')
_m = ob_backup.modifiers.new('Decimate', 'DECIMATE')
_m.ratio = 0.1
_m.angle_limit = 0.3491
_m.use_collapse_triangulate = True
_m.use_symmetry = True
_m.delimit = {'NORMAL'}
ob_empty.location = (0.0, 0.6, -0.2024)
ob_empty.rotation_euler = (1.571, -0.0, -0.0)
ob_empty.scale = (0.85, 0.85, 0.85)
ob_empty.empty_display_type = 'IMAGE'
ob_empty.empty_display_size = 5.0
ob_empty.use_empty_image_alpha = True
ob_empty.color = (1.0, 1.0, 1.0, 0.6)

# ---- collection membership
col_collection.objects.link(ob_body)
col_collection.objects.link(ob_skeleton)
col_reference.objects.link(ob_backup)
col_reference.objects.link(ob_empty)
def _layer_coll(name, lc=None):
    lc = lc or bpy.context.view_layer.layer_collection
    for c in lc.children:
        if c.name == name: return c
        r = _layer_coll(name, c)
        if r: return r
_layer_coll('Reference').exclude = True

# ---- scene / render settings (as saved in the file)
scene.frame_start = 0; scene.frame_end = 10; scene.frame_set(9)
scene.render.engine = 'BLENDER_EEVEE_NEXT'
scene.render.fps = 12
scene.cycles.sampling_pattern = 'TABULATED_SOBOL'
scene.eevee.taa_samples = 4
scene.view_settings.view_transform = 'Standard'
bpy.context.view_layer.update()

# ---- added for rendering (the .blend has no active camera and no usable light): camera, sun
cam_auto = bpy.data.cameras.new('AutoCamera')
cam_auto.lens = 50.0
cam_auto.sensor_width = 36.0
cam_auto.clip_end = 1000.0
ob_auto_camera = bpy.data.objects.new('AutoCamera', cam_auto)
scene.collection.objects.link(ob_auto_camera)
ob_auto_camera.location = (5.12621, -5.38299, 3.2421)
ob_auto_camera.rotation_euler = (1.09748, -7.21219e-08, 0.694738)
scene.camera = ob_auto_camera
light_auto_sun = bpy.data.lights.new('AutoSun', 'SUN')
light_auto_sun.energy = 3.0
light_auto_sun.angle = 0.0523599
ob_auto_sun = bpy.data.objects.new('AutoSun', light_auto_sun)
scene.collection.objects.link(ob_auto_sun)
ob_auto_sun.rotation_euler = (0.872665, 0.174533, 0.523599)
bpy.context.view_layer.update()
